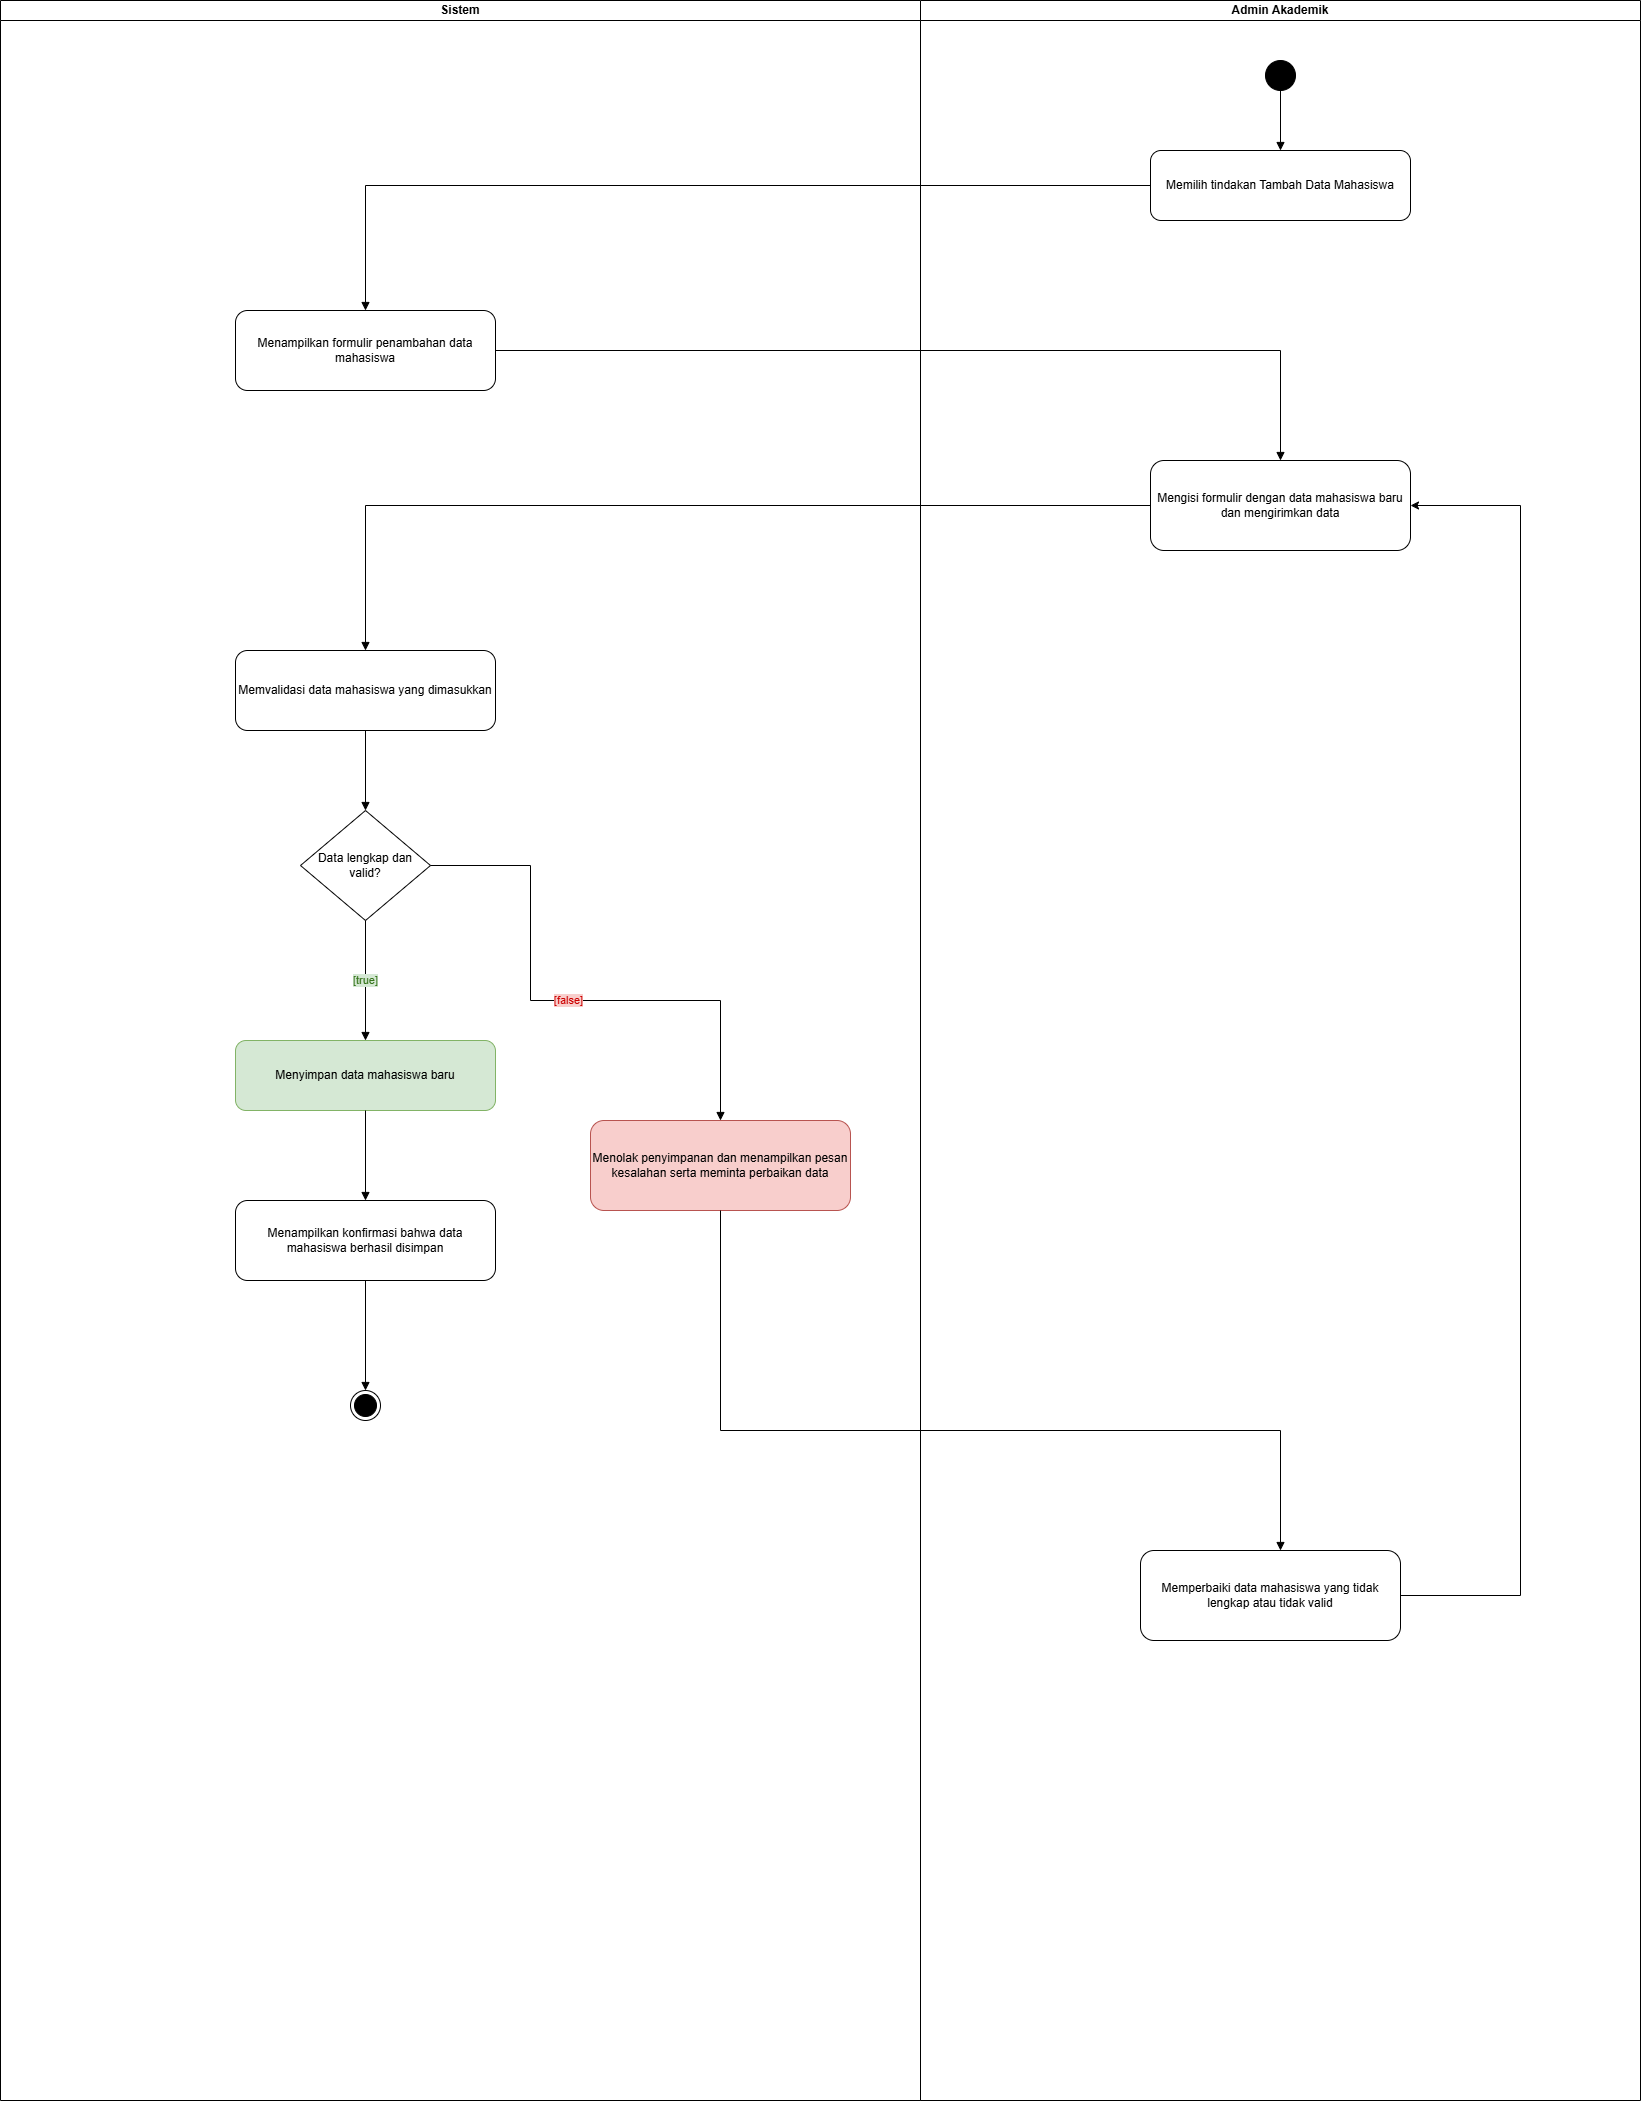

The diagram above was exported from draw.io. Its source (the exported page's mxGraphModel, read from the mxfile embedded in the PNG):
<mxGraphModel dx="4435" dy="2173" grid="1" gridSize="10" guides="1" tooltips="1" connect="1" arrows="1" fold="1" page="1" pageScale="1" pageWidth="850" pageHeight="1100" math="0" shadow="0">
  <root>
    <mxCell id="0" />
    <mxCell id="1" parent="0" />
    <mxCell id="lane_sistem" parent="1" style="swimlane;startSize=20;whiteSpace=wrap;html=1;" value="Sistem" vertex="1">
      <mxGeometry height="2100" width="920" x="436" y="40" as="geometry" />
    </mxCell>
    <mxCell id="error" parent="lane_sistem" style="rounded=1;whiteSpace=wrap;html=1;fillColor=#f8cecc;strokeColor=#b85450;" value="Menolak penyimpanan dan menampilkan pesan kesalahan serta meminta perbaikan data" vertex="1">
      <mxGeometry height="90" width="260" x="590" y="1120" as="geometry" />
    </mxCell>
    <mxCell id="Gp_cFYcy58YV_Tr66ZPO-1" parent="lane_sistem" style="ellipse;html=1;shape=endState;fillColor=strokeColor;" value="" vertex="1">
      <mxGeometry height="30" width="30" x="350" y="1390" as="geometry" />
    </mxCell>
    <mxCell id="lane_admin" parent="1" style="swimlane;startSize=20;whiteSpace=wrap;html=1;" value="Admin Akademik" vertex="1">
      <mxGeometry height="2100" width="720" x="1356" y="40" as="geometry" />
    </mxCell>
    <mxCell id="select_add" parent="lane_admin" style="rounded=1;whiteSpace=wrap;html=1;fillColor=none;strokeColor=#000000;" value="Memilih tindakan Tambah Data Mahasiswa" vertex="1">
      <mxGeometry height="70" width="260" x="230" y="150" as="geometry" />
    </mxCell>
    <mxCell id="start" parent="lane_admin" style="ellipse;html=1;aspect=fixed;fillColor=#000000;strokeColor=#000000;" value="" vertex="1">
      <mxGeometry height="30" width="30" x="345" y="60" as="geometry" />
    </mxCell>
    <mxCell id="input_data" parent="lane_admin" style="rounded=1;whiteSpace=wrap;html=1;fillColor=none;strokeColor=#000000;" value="Mengisi formulir dengan data mahasiswa baru dan mengirimkan data" vertex="1">
      <mxGeometry height="90" width="260" x="230" y="460" as="geometry" />
    </mxCell>
    <mxCell id="mX_1cdJwIXJm_fjiGJ9Z-1" edge="1" parent="lane_admin" source="fix_data" style="edgeStyle=orthogonalEdgeStyle;rounded=0;orthogonalLoop=1;jettySize=auto;html=1;exitX=1;exitY=0.5;exitDx=0;exitDy=0;entryX=1;entryY=0.5;entryDx=0;entryDy=0;defaultLabelBackgroundColor=page;" target="input_data">
      <mxGeometry relative="1" as="geometry">
        <Array as="points">
          <mxPoint x="600" y="1595" />
          <mxPoint x="600" y="505" />
        </Array>
      </mxGeometry>
    </mxCell>
    <mxCell id="fix_data" parent="lane_admin" style="rounded=1;whiteSpace=wrap;html=1;fillColor=none;strokeColor=#000000;" value="Memperbaiki data mahasiswa yang tidak lengkap atau tidak valid" vertex="1">
      <mxGeometry height="90" width="260" x="220" y="1550" as="geometry" />
    </mxCell>
    <mxCell id="e1" edge="1" parent="lane_admin" source="start" style="edgeStyle=orthogonalEdgeStyle;rounded=0;orthogonalLoop=1;jettySize=auto;html=1;endArrow=block;endFill=1;" target="select_add">
      <mxGeometry relative="1" as="geometry" />
    </mxCell>
    <mxCell id="show_form" parent="1" style="rounded=1;whiteSpace=wrap;html=1;fillColor=none;strokeColor=#000000;" value="Menampilkan formulir penambahan data mahasiswa" vertex="1">
      <mxGeometry height="80" width="260" x="671" y="350" as="geometry" />
    </mxCell>
    <mxCell id="validate" parent="1" style="rounded=1;whiteSpace=wrap;html=1;fillColor=none;strokeColor=#000000;" value="Memvalidasi data mahasiswa yang dimasukkan" vertex="1">
      <mxGeometry height="80" width="260" x="671" y="690" as="geometry" />
    </mxCell>
    <mxCell id="decision" parent="1" style="rhombus;whiteSpace=wrap;html=1;fillColor=none;strokeColor=#000000;" value="Data lengkap dan valid?" vertex="1">
      <mxGeometry height="110" width="130" x="736" y="850" as="geometry" />
    </mxCell>
    <mxCell id="save_data" parent="1" style="rounded=1;whiteSpace=wrap;html=1;fillColor=#d5e8d4;strokeColor=#82b366;" value="Menyimpan data mahasiswa baru" vertex="1">
      <mxGeometry height="70" width="260" x="671" y="1080" as="geometry" />
    </mxCell>
    <mxCell id="confirmation" parent="1" style="rounded=1;whiteSpace=wrap;html=1;fillColor=none;strokeColor=#000000;" value="Menampilkan konfirmasi bahwa data mahasiswa berhasil disimpan" vertex="1">
      <mxGeometry height="80" width="260" x="671" y="1240" as="geometry" />
    </mxCell>
    <mxCell id="e2" edge="1" parent="1" source="select_add" style="edgeStyle=orthogonalEdgeStyle;rounded=0;orthogonalLoop=1;jettySize=auto;html=1;endArrow=block;endFill=1;" target="show_form">
      <mxGeometry relative="1" x="-0.5518" as="geometry" />
    </mxCell>
    <mxCell id="e3" edge="1" parent="1" source="show_form" style="edgeStyle=orthogonalEdgeStyle;rounded=0;orthogonalLoop=1;jettySize=auto;html=1;endArrow=block;endFill=1;" target="input_data">
      <mxGeometry relative="1" as="geometry" />
    </mxCell>
    <mxCell id="e4" edge="1" parent="1" source="input_data" style="edgeStyle=orthogonalEdgeStyle;rounded=0;orthogonalLoop=1;jettySize=auto;html=1;endArrow=block;endFill=1;" target="validate">
      <mxGeometry relative="1" as="geometry" />
    </mxCell>
    <mxCell id="e5" edge="1" parent="1" source="validate" style="edgeStyle=orthogonalEdgeStyle;rounded=0;orthogonalLoop=1;jettySize=auto;html=1;endArrow=block;endFill=1;" target="decision">
      <mxGeometry relative="1" as="geometry" />
    </mxCell>
    <mxCell id="e_true" edge="1" parent="1" source="decision" style="edgeStyle=orthogonalEdgeStyle;rounded=0;orthogonalLoop=1;jettySize=auto;html=1;endArrow=block;endFill=1;fontColor=#38761D;labelBackgroundColor=#D5E8D4;" target="save_data" value="[true]">
      <mxGeometry relative="1" as="geometry" />
    </mxCell>
    <mxCell id="e_save_confirmation" edge="1" parent="1" source="save_data" style="edgeStyle=orthogonalEdgeStyle;rounded=0;orthogonalLoop=1;jettySize=auto;html=1;endArrow=block;endFill=1;" target="confirmation">
      <mxGeometry relative="1" as="geometry" />
    </mxCell>
    <mxCell id="e_false" edge="1" parent="1" source="decision" style="edgeStyle=orthogonalEdgeStyle;rounded=0;orthogonalLoop=1;jettySize=auto;html=1;endArrow=block;endFill=1;fontColor=#CC0000;labelBackgroundColor=#F8CECC;" target="error" value="[false]">
      <mxGeometry relative="1" as="geometry">
        <Array as="points">
          <mxPoint x="966" y="905" />
          <mxPoint x="966" y="1040" />
          <mxPoint x="1156" y="1040" />
        </Array>
      </mxGeometry>
    </mxCell>
    <mxCell id="e_fix" edge="1" parent="1" source="error" style="edgeStyle=orthogonalEdgeStyle;rounded=0;orthogonalLoop=1;jettySize=auto;html=1;endArrow=block;endFill=1;" target="fix_data">
      <mxGeometry relative="1" as="geometry">
        <Array as="points">
          <mxPoint x="1156" y="1470" />
          <mxPoint x="1716" y="1470" />
        </Array>
      </mxGeometry>
    </mxCell>
    <mxCell id="e_final" edge="1" parent="1" source="confirmation" style="edgeStyle=orthogonalEdgeStyle;rounded=0;orthogonalLoop=1;jettySize=auto;html=1;endArrow=block;endFill=1;">
      <mxGeometry relative="1" as="geometry">
        <mxPoint x="801" y="1430" as="targetPoint" />
      </mxGeometry>
    </mxCell>
  </root>
</mxGraphModel>